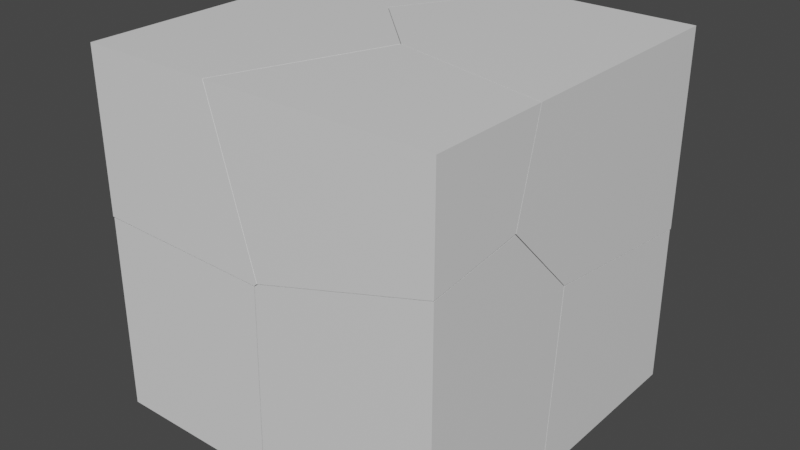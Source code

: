 # Source: Cube_Fractured.blend  (saved by Blender 3.3.6; exported with 4.5.12 LTS)
import bpy
from mathutils import Matrix  # noqa: F401  (used for matrix-valued properties, if any)

bpy.ops.wm.read_factory_settings(use_empty=True)
scene = bpy.context.scene
scene.name = 'Scene'

# ---- collections
col_collection = bpy.data.collections.new('Collection'); scene.collection.children.link(col_collection)

# ---- materials (node trees are filled in below, after node groups)
mat_material = bpy.data.materials.new('Material')
mat_material.alpha_threshold = 0.0
mat_material.use_transparent_shadow = False
mat_material.roughness = 0.5
mat_material.line_color = (0.0, 0.0, 0.0, 1.0)

# ---- material node trees
mat_material.use_nodes = True; mat_material.node_tree.nodes.clear()
_N = mat_material.node_tree.nodes; _L = mat_material.node_tree.links
n0 = _N.new('ShaderNodeOutputMaterial'); n0.name = 'Material Output'; n0.location = (300, 300)
n1 = _N.new('ShaderNodeBsdfPrincipled'); n1.name = 'Principled BSDF'; n1.location = (10, 300)
n1.distribution = 'GGX'
n1.subsurface_method = 'RANDOM_WALK_SKIN'
n1.inputs[3].default_value = 1.45
n1.inputs[27].default_value = (0.0, 0.0, 0.0, 1.0)
n1.inputs[28].default_value = 1.0
_L.new(n1.outputs[0], n0.inputs[0])
n0.is_active_output = True

# ---- world
world_world = bpy.data.worlds.new('World'); scene.world = world_world
world_world.use_nodes = True; world_world.node_tree.nodes.clear()
_N = world_world.node_tree.nodes; _L = world_world.node_tree.links
n0 = _N.new('ShaderNodeOutputWorld'); n0.name = 'World Output'; n0.location = (300, 300)
n1 = _N.new('ShaderNodeBackground'); n1.name = 'Background'; n1.location = (10, 300)
n1.inputs[0].default_value = (0.05088, 0.05088, 0.05088, 1.0)
_L.new(n1.outputs[0], n0.inputs[0])
n0.is_active_output = True
world_world.color = (0.05088, 0.05088, 0.05088)
world_world.use_sun_shadow = False
world_world.sun_shadow_jitter_overblur = 0.0

# ---- meshes
me_cube_cell_008 = bpy.data.meshes.new('Cube_cell.008')
me_cube_cell_008.from_pydata([(0.3306, 0.3404, 0.2813), (-0.356, -0.02405, 0.004529), (-0.1474, -0.1893, -0.2406), (-0.1808, -0.2214, -0.2114), (-0.05606, -0.326, -0.09169), (-0.1636, 0.3404, -0.09174), (-0.1662, 0.3404, -0.1335), (-0.3078, 0.03305, 0.2813), (-0.3314, -0.01039, 0.2813), (-0.01584, 0.3404, -0.2909), (-0.1185, -0.2159, 0.2813), (-0.1398, 0.3404, 0.2813), (0.3306, 0.3404, -0.2631), (0.3306, -0.1805, -0.2002), (0.3306, -0.1963, -0.1841), (0.3306, -0.3897, 0.01455), (0.3306, -0.3221, 0.2813), (-0.1636, 0.3404, -0.09174), (-0.1662, 0.3404, -0.1335), (-0.1185, -0.2159, 0.2813), (0.3306, -0.3221, 0.2813), (-0.3078, 0.03305, 0.2813), (-0.1398, 0.3404, 0.2813), (0.3306, 0.3404, -0.2631), (0.3306, -0.1805, -0.2002), (0.3306, -0.3897, 0.01455), (-0.01584, 0.3404, -0.2909), (0.3306, -0.1963, -0.1841), (-0.3314, -0.01039, 0.2813)], [], [(18, 1, 28, 21, 17), (28, 1, 4, 19), (3, 4, 1), (21, 22, 17), (27, 4, 3, 2, 13), (26, 2, 3), (26, 3, 1, 18), (4, 20, 19), (4, 27, 25), (20, 4, 25), (7, 8, 10, 16, 0, 11), (14, 24, 23, 0, 16, 15), (9, 6, 5, 11, 0, 23), (13, 2, 26, 12)])
_k = set([(5, 6), (5, 11), (6, 9), (7, 8), (7, 11), (8, 10), (9, 23), (10, 16), (12, 13), (12, 26), (13, 27), (14, 15), (14, 24), (15, 16), (17, 18), (17, 22), (18, 26), (19, 20), (19, 28), (20, 25), (21, 22), (21, 28), (23, 24), (25, 27)])
me_cube_cell_008.attributes.new('sharp_edge', 'BOOLEAN', 'EDGE').data.foreach_set('value', [ (min(e.vertices), max(e.vertices)) in _k for e in me_cube_cell_008.edges])
_uv = me_cube_cell_008.uv_layers.new(name='UVMap')
_uv.uv.foreach_set('vector', [1.0, 0.1207, 1.0, 1.0, 0.1523, 0.1523, 0.1029, 0.0, 0.8744, 0.0, 1.0, 0.1523, 1.0, 1.0, 0.0, 0.0, 0.8821, 0.0, 0.0, 0.0, 1.0, 0.0, 1.0, 1.0, 1.0, 0.8971, 0.2288, 0.125, 1.0, 0.1256, 0.1141, 0.0, 1.0, 0.0, 1.0, 1.0, 0.0, 0.0, 0.9057, 0.0, 0.9133, 0.9133, 0.0, 0.0, 1.0, 0.0, 0.08211, 0.0, 1.0, 0.0, 1.0, 1.0, 0.1207, 0.1207, 1.0, 1.0, 0.1183, 0.1183, 1.0, 0.1179, 1.0, 1.0, 0.1141, 0.1141, 1.0, 0.1149, 1.0, 0.1183, 1.0, 1.0, 0.1149, 0.1149, 0.7846, 0.5768, 0.7905, 0.5877, 0.7373, 0.6391, 0.625, 0.6656, 0.625, 0.5, 0.7426, 0.5, 0.5087, 0.6342, 0.5046, 0.6302, 0.4889, 0.5, 0.625, 0.5, 0.625, 0.6656, 0.5583, 0.6825, 0.4819, 0.4134, 0.5213, 0.3758, 0.5317, 0.3765, 0.625, 0.3824, 0.625, 0.5, 0.4889, 0.5, 0.09434, 0.0, 1.0, 0.0, 1.0, 0.9133, 0.2189, 0.1315])
me_cube_cell_008.materials.append(mat_material)
me_cube_cell_008.update()
me_cube_cell_009 = bpy.data.meshes.new('Cube_cell.009')
me_cube_cell_009.from_pydata([(0.3565, 0.3611, -0.1696), (-0.1216, -0.1686, 0.3062), (-0.2238, -0.1912, -0.004963), (-0.265, -0.1559, -0.1696), (-0.1183, 0.3611, -0.1696), (0.01278, 0.3611, 0.2538), (-0.2669, -0.1631, -0.1696), (-0.2262, -0.2028, -0.1696), (-0.2169, -0.2028, -0.1696), (0.3565, -0.1956, -0.1696), (0.3565, -0.1594, 0.3469), (0.3565, 0.3562, 0.2853), (-0.2169, -0.2028, -0.1696), (0.3565, -0.1956, -0.1696), (-0.1183, 0.3611, -0.1696), (0.01278, 0.3611, 0.2538), (-0.2669, -0.1631, -0.1696), (-0.2262, -0.2028, -0.1696), (0.3565, -0.1594, 0.3469), (-0.265, -0.1559, -0.1696), (0.3565, 0.3562, 0.2853)], [], [(17, 2, 16), (16, 2, 1, 19), (2, 17, 12, 1), (13, 1, 12), (1, 13, 18), (1, 18, 11), (11, 15, 1), (3, 14, 0, 9, 8, 7, 6), (10, 9, 0, 20), (0, 14, 5, 20), (1, 15, 4, 19)])
_k = set([(3, 6), (3, 14), (4, 15), (4, 19), (5, 14), (5, 20), (6, 7), (7, 8), (8, 9), (9, 10), (10, 20), (11, 15), (11, 18), (12, 13), (12, 17), (13, 18), (16, 17), (16, 19)])
me_cube_cell_009.attributes.new('sharp_edge', 'BOOLEAN', 'EDGE').data.foreach_set('value', [ (min(e.vertices), max(e.vertices)) in _k for e in me_cube_cell_009.edges])
_uv = me_cube_cell_009.uv_layers.new(name='UVMap')
_uv.uv.foreach_set('vector', [0.2326, 0.0, 1.0, 0.0, 1.0, 0.7664, 0.7664, 0.7664, 0.0, 0.0, 1.0, 0.0, 1.0, 0.9046, 0.0, 0.0, 0.7674, 0.0, 1.0, 0.09494, 1.0, 1.0, 1.0, 0.09579, 1.0, 1.0, 0.09495, 0.09495, 1.0, 1.0, 0.09567, 0.09423, 1.0, 0.0946, 1.0, 1.0, 0.0946, 0.0946, 1.0, 0.09521, 0.09847, 0.08677, 1.0, 0.08586, 1.0, 1.0, 0.2196, 0.6292, 0.2563, 0.5, 0.375, 0.5, 0.3748, 0.6392, 0.2317, 0.641, 0.2293, 0.641, 0.2191, 0.631, 0.5041, 0.6301, 0.375, 0.6392, 0.375, 0.5, 0.4887, 0.5012, 0.375, 0.5, 0.375, 0.3813, 0.4809, 0.4141, 0.4886, 0.5, 0.0, 0.0, 0.9141, 0.0, 0.9132, 0.9033, 0.09543, 0.0])
me_cube_cell_009.materials.append(mat_material)
me_cube_cell_009.update()
me_cube_cell_001 = bpy.data.meshes.new('Cube_cell.001')
me_cube_cell_001.from_pydata([(0.2908, -0.1912, 0.1876), (-0.09544, 0.1399, -0.1842), (-0.1715, 0.2143, 0.1876), (-0.3267, -0.1912, 0.1876), (-0.2156, -0.1912, -0.2087), (0.2908, 0.1448, 0.1876), (0.2908, 0.08785, -0.03466), (-0.08178, 0.2328, 0.1876), (0.2908, 0.07664, -0.078), (-0.1575, 0.2506, 0.1876), (-0.2047, -0.1912, -0.2477), (-0.2008, -0.1912, -0.2589), (0.2908, -0.1912, -0.1132), (-0.1715, 0.2143, 0.1876), (-0.3267, -0.1912, 0.1876), (0.2908, 0.1448, 0.1876), (0.2908, 0.08785, -0.03466), (0.2908, 0.07664, -0.078), (-0.2047, -0.1912, -0.2477), (-0.2008, -0.1912, -0.2589), (-0.08178, 0.2328, 0.1876), (-0.2156, -0.1912, -0.2087), (0.2908, -0.1912, -0.1132), (-0.1575, 0.2506, 0.1876)], [], [(13, 21, 14), (20, 5, 16), (17, 1, 23, 20, 16), (13, 23, 1, 18, 21), (18, 1, 19), (9, 2, 3, 0, 15, 7), (22, 0, 3, 4, 10, 11), (8, 6, 15, 0, 22), (19, 1, 17, 12)])
_k = set([(2, 3), (2, 9), (3, 4), (4, 10), (5, 16), (5, 20), (6, 8), (6, 15), (7, 9), (7, 15), (8, 22), (10, 11), (11, 22), (12, 17), (12, 19), (13, 14), (13, 23), (14, 21), (16, 17), (18, 19), (18, 21), (20, 23)])
me_cube_cell_001.attributes.new('sharp_edge', 'BOOLEAN', 'EDGE').data.foreach_set('value', [ (min(e.vertices), max(e.vertices)) in _k for e in me_cube_cell_001.edges])
_uv = me_cube_cell_001.uv_layers.new(name='UVMap')
_uv.uv.foreach_set('vector', [0.8986, 0.8986, 0.09783, 0.09783, 0.8985, 0.09783, 1.0, 0.8339, 0.265, 0.09891, 1.0, 0.09822, 0.1141, 0.0, 1.0, 0.0, 1.0, 0.8811, 0.8339, 0.8339, 0.09822, 0.09822, 1.0, 0.8986, 0.8811, 0.8811, 0.0, 0.0, 0.8699, 0.0, 1.0, 0.09783, 0.8699, 0.8699, 0.0, 0.0, 0.9439, 0.0, 0.7371, 0.6395, 0.7406, 0.6486, 0.7794, 0.75, 0.625, 0.75, 0.625, 0.666, 0.7181, 0.644, 0.5498, 0.75, 0.625, 0.75, 0.625, 0.9044, 0.5259, 0.8766, 0.5162, 0.8739, 0.5134, 0.8729, 0.5586, 0.683, 0.5694, 0.6802, 0.625, 0.666, 0.625, 0.75, 0.5498, 0.75, 1.0, 0.05607, 1.0, 0.0, 1.0, 0.8859, 0.1339, 0.01852])
me_cube_cell_001.materials.append(mat_material)
me_cube_cell_001.update()
me_cube_cell_002 = bpy.data.meshes.new('Cube_cell.002')
me_cube_cell_002.from_pydata([(0.2844, -0.2351, -0.4254), (-0.2949, 0.211, -0.2557), (-0.1943, 0.2336, 0.05137), (-0.2811, 0.1671, 0.03367), (-0.1016, 0.09661, 0.2006), (-0.2273, 0.2017, 0.08049), (0.1907, 0.2052, -0.4254), (-0.297, 0.1987, -0.4254), (0.2844, 0.2064, -0.4254), (-0.2287, -0.2351, -0.4254), (-0.2164, -0.2351, 0.1081), (0.2844, 0.2424, 0.09228), (-0.2161, -0.2351, 0.1186), (0.2844, 0.0446, 0.2947), (0.2844, 0.04059, 0.2988), (0.2844, 0.03307, 0.3064), (0.2844, -0.2351, 0.2719), (0.2772, -0.2351, 0.2698), (-0.1939, -0.2351, 0.1302), (-0.2078, -0.2351, 0.1261), (0.1907, 0.2052, -0.4254), (0.2844, 0.2064, -0.4254), (-0.2078, -0.2351, 0.1261), (-0.2161, -0.2351, 0.1186), (-0.2287, -0.2351, -0.4254), (-0.2164, -0.2351, 0.1081), (0.2844, 0.03307, 0.3064), (0.2844, -0.2351, 0.2719), (0.2772, -0.2351, 0.2698), (-0.1939, -0.2351, 0.1302), (0.2844, 0.2424, 0.09228), (0.2844, 0.0446, 0.2947), (-0.297, 0.1987, -0.4254), (0.2844, 0.04059, 0.2988)], [], [(1, 20, 32), (25, 1, 32, 24), (3, 5, 1), (5, 2, 1), (3, 1, 25, 23), (2, 31, 30), (5, 33, 31, 2), (4, 26, 33, 5), (28, 27, 26, 4), (28, 4, 29), (22, 29, 4), (22, 4, 5, 23), (5, 3, 23), (12, 10, 9, 0, 16, 17, 18, 19), (9, 7, 6, 21, 0), (16, 0, 21, 11, 13, 14, 15), (2, 30, 8, 20, 1)])
_k = set([(6, 7), (6, 21), (7, 9), (8, 20), (8, 30), (9, 10), (10, 12), (11, 13), (11, 21), (12, 19), (13, 14), (14, 15), (15, 16), (16, 17), (17, 18), (18, 19), (20, 32), (22, 23), (22, 29), (23, 25), (24, 25), (24, 32), (26, 27), (26, 33), (27, 28), (28, 29), (30, 31), (31, 33)])
me_cube_cell_002.attributes.new('sharp_edge', 'BOOLEAN', 'EDGE').data.foreach_set('value', [ (min(e.vertices), max(e.vertices)) in _k for e in me_cube_cell_002.edges])
_uv = me_cube_cell_002.uv_layers.new(name='UVMap')
_uv.uv.foreach_set('vector', [1.0, 0.0, 1.0, 0.7712, 0.2281, 0.0, 0.03744, 0.0, 1.0, 0.0, 1.0, 0.7719, 0.9159, 0.817, 0.0, 0.0, 1.0, 0.0, 1.0, 1.0, 0.0, 0.0, 1.0, 0.0, 1.0, 1.0, 1.0, 0.0, 1.0, 1.0, 0.03744, 0.03744, 0.04136, 0.0, 0.0, 0.0, 0.9053, 0.0, 0.9055, 0.9055, 1.0, 0.0, 1.0, 0.9109, 0.9053, 0.9053, 0.0, 0.0, 1.0, 0.0, 1.0, 0.8852, 0.9109, 0.9109, 0.0, 0.0, 0.8692, 0.0, 0.8857, 0.02037, 0.8852, 0.8852, 0.0, 0.0, 0.8692, 0.8692, 0.0, 0.0, 0.8686, 0.0, 0.9503, 0.0, 0.8686, 0.8686, 0.0, 0.0, 0.9503, 0.9503, 0.0, 0.0, 1.0, 0.0, 1.0, 0.9618, 0.0, 0.0, 1.0, 0.0, 0.9618, 0.9618, 0.511, 0.8751, 0.5084, 0.8752, 0.375, 0.8783, 0.375, 0.75, 0.5493, 0.75, 0.5488, 0.7518, 0.5139, 0.8696, 0.5129, 0.873, 0.2467, 0.75, 0.2296, 0.6416, 0.3516, 0.6399, 0.375, 0.6396, 0.375, 0.75, 0.5493, 0.75, 0.375, 0.75, 0.375, 0.6396, 0.5044, 0.6306, 0.555, 0.6801, 0.5561, 0.6811, 0.558, 0.683, 0.0, 0.0, 0.9055, 0.0, 0.9201, 0.8629, 0.7712, 0.7712, 1.0, 1.0])
me_cube_cell_002.materials.append(mat_material)
me_cube_cell_002.update()
me_cube_cell_003 = bpy.data.meshes.new('Cube_cell.003')
me_cube_cell_003.from_pydata([(-0.1983, 0.1768, 0.165), (0.1138, -0.1868, -0.1105), (0.3036, 0.1768, -0.249), (0.3293, 0.1768, 0.165), (-0.1983, -0.1067, -0.04908), (-0.1983, -0.06608, -0.05904), (0.2398, 0.1768, -0.2325), (-0.1983, 0.1768, -0.1184), (0.138, -0.1735, 0.165), (-0.1983, -0.1037, -0.006628), (0.06524, -0.1559, 0.165), (-0.1983, -0.09146, 0.165), (0.138, -0.1735, 0.165), (0.06524, -0.1559, 0.165), (-0.1983, -0.1067, -0.04908), (-0.1983, -0.06608, -0.05904), (-0.1983, 0.1768, -0.1184), (0.3293, 0.1768, 0.165), (-0.1983, -0.1037, -0.006628), (-0.1983, -0.09146, 0.165), (0.2398, 0.1768, -0.2325), (0.3036, 0.1768, -0.249)], [], [(20, 21, 1, 14, 15), (16, 20, 15), (18, 14, 1, 12, 13), (13, 19, 18), (8, 17, 0, 11, 10), (5, 4, 9, 11, 0, 7), (0, 17, 2, 6, 7), (12, 1, 21, 3)])
_k = set([(2, 6), (2, 17), (3, 12), (3, 21), (4, 5), (4, 9), (5, 7), (6, 7), (8, 10), (8, 17), (9, 11), (10, 11), (12, 13), (13, 19), (14, 15), (14, 18), (15, 16), (16, 20), (18, 19), (20, 21)])
me_cube_cell_003.attributes.new('sharp_edge', 'BOOLEAN', 'EDGE').data.foreach_set('value', [ (min(e.vertices), max(e.vertices)) in _k for e in me_cube_cell_003.edges])
_uv = me_cube_cell_003.uv_layers.new(name='UVMap')
_uv.uv.foreach_set('vector', [1.0, 0.8447, 0.8796, 0.8796, 0.0, 0.0, 0.8618, 0.0, 1.0, 0.08661, 0.8432, 0.08606, 0.8447, 0.8447, 0.08661, 0.08661, 0.8719, 0.0, 1.0, 0.1382, 1.0, 1.0, 0.1542, 0.1542, 0.1974, 0.0, 0.1974, 0.1974, 0.8723, 0.1978, 0.8719, 0.8719, 0.7909, 0.5876, 0.7431, 0.5, 0.875, 0.5, 0.875, 0.5671, 0.8091, 0.5832, 0.569, 0.1893, 0.5715, 0.1791, 0.5821, 0.1799, 0.625, 0.1829, 0.625, 0.25, 0.5541, 0.25, 0.625, 0.25, 0.625, 0.3819, 0.5215, 0.3755, 0.5256, 0.3595, 0.5541, 0.25, 0.1542, 0.0, 1.0, 0.0, 1.0, 0.8796, 0.1429, 0.0218])
me_cube_cell_003.materials.append(mat_material)
me_cube_cell_003.update()
me_cube_cell_004 = bpy.data.meshes.new('Cube_cell.004')
me_cube_cell_004.from_pydata([(-0.3134, 0.2677, -0.3805), (-0.001211, -0.09628, 0.3416), (0.207, -0.2619, 0.09572), (0.1057, -0.2848, -0.2108), (0.1732, -0.2938, 0.1256), (0.1196, -0.3289, 0.07833), (0.3408, 0.2677, 0.04402), (0.2142, 0.2677, 0.1772), (0.2099, 0.2677, -0.3805), (0.2084, 0.2624, -0.3805), (0.1852, 0.1805, -0.3805), (0.06117, -0.2556, -0.3805), (-0.3134, 0.2677, 0.3336), (0.1253, 0.2677, 0.2202), (-0.3134, 0.02402, 0.3935), (-0.3134, -0.01646, 0.4034), (0.1889, 0.2677, 0.2037), (0.05509, -0.2551, -0.3805), (-0.3134, -0.2892, 0.07912), (-0.3134, -0.2211, -0.3805), (-0.3134, -0.03732, 0.3786), (0.3408, 0.2677, 0.04402), (0.2099, 0.2677, -0.3805), (0.1852, 0.1805, -0.3805), (0.06117, -0.2556, -0.3805), (-0.3134, 0.2677, 0.3336), (0.1253, 0.2677, 0.2202), (-0.3134, 0.02402, 0.3935), (-0.3134, -0.01646, 0.4034), (0.05509, -0.2551, -0.3805), (-0.3134, -0.2211, -0.3805), (-0.3134, -0.2892, 0.07912), (-0.3134, -0.03732, 0.3786), (0.1889, 0.2677, 0.2037), (0.2142, 0.2677, 0.1772), (0.2084, 0.2624, -0.3805)], [], [(2, 21, 34), (35, 22, 21, 2), (23, 35, 2, 3), (23, 3, 24), (12, 27, 26), (27, 28, 1, 33, 26), (34, 33, 1, 2), (1, 4, 2), (4, 5, 2), (5, 3, 2), (24, 3, 5, 29), (32, 31, 5), (5, 1, 28, 32), (5, 4, 1), (15, 14, 25, 0, 30, 18, 20), (0, 8, 9, 10, 11, 17, 30), (7, 6, 8, 0, 25, 13, 16), (31, 19, 29, 5)])
_k = set([(6, 7), (6, 8), (7, 16), (8, 9), (9, 10), (10, 11), (11, 17), (12, 26), (12, 27), (13, 16), (13, 25), (14, 15), (14, 25), (15, 20), (17, 30), (18, 20), (18, 30), (19, 29), (19, 31), (21, 22), (21, 34), (22, 35), (23, 24), (23, 35), (24, 29), (26, 33), (27, 28), (28, 32), (31, 32), (33, 34)])
me_cube_cell_004.attributes.new('sharp_edge', 'BOOLEAN', 'EDGE').data.foreach_set('value', [ (min(e.vertices), max(e.vertices)) in _k for e in me_cube_cell_004.edges])
_uv = me_cube_cell_004.uv_layers.new(name='UVMap')
_uv.uv.foreach_set('vector', [1.0, 0.0, 1.0, 0.9132, 0.08585, 0.0, 0.9052, 0.0, 0.9142, 0.01012, 0.9132, 0.9132, 0.0, 0.0, 1.0, 0.7728, 0.9052, 0.9052, 0.0, 0.0, 1.0, 0.0, 0.7728, 0.7728, 0.0, 0.0, 0.7731, 0.0, 0.8441, 0.7575, 0.08633, 0.0, 0.8451, 0.0, 0.08633, 0.08633, 0.1379, 0.0, 1.0, 0.0, 1.0, 0.8798, 0.8451, 0.8451, 1.0, 0.9142, 0.8798, 0.8798, 0.0, 0.0, 1.0, 0.0, 0.0, 0.0, 1.0, 0.0, 1.0, 1.0, 0.0, 0.0, 1.0, 0.0, 1.0, 1.0, 0.0, 0.0, 1.0, 0.0, 1.0, 1.0, 0.7731, 0.7731, 0.0, 0.0, 1.0, 0.0, 1.0, 0.9021, 1.0, 0.8966, 0.1027, 0.0, 1.0, 0.0, 0.0, 0.0, 1.0, 0.0, 1.0, 0.8621, 0.8966, 0.8966, 0.0, 0.0, 1.0, 0.0, 1.0, 1.0, 0.571, 0.179, 0.5685, 0.1891, 0.5535, 0.25, 0.375, 0.25, 0.375, 0.1278, 0.4899, 0.1108, 0.5648, 0.1738, 0.125, 0.5, 0.2558, 0.5, 0.2555, 0.5013, 0.2496, 0.5218, 0.2186, 0.6308, 0.2171, 0.6307, 0.125, 0.6222, 0.5144, 0.3819, 0.4811, 0.4136, 0.375, 0.3808, 0.375, 0.25, 0.5535, 0.25, 0.5252, 0.3597, 0.521, 0.3756, 0.8973, 0.0, 0.9026, 0.1216, 0.9021, 0.9021, 0.0, 0.0])
me_cube_cell_004.materials.append(mat_material)
me_cube_cell_004.update()
me_cube_cell_005 = bpy.data.meshes.new('Cube_cell.005')
me_cube_cell_005.from_pydata([(-0.3129, -0.311, 0.2889), (0.2986, 0.0213, -0.0845), (0.1197, 0.09141, -0.2507), (-0.0008866, 0.3239, 0.0126), (0.174, 0.1254, -0.2036), (-0.3129, -0.311, -0.1547), (0.1676, -0.311, -0.1659), (-0.3129, 0.09374, -0.2415), (0.06748, -0.311, 0.2889), (0.2238, 0.09926, 0.2889), (0.1892, -0.311, -0.1448), (0.02371, 0.3372, 0.2889), (-0.3129, 0.4035, 0.07424), (-0.3129, 0.4184, 0.2889), (-0.3129, 0.1311, -0.2494), (0.185, -0.311, -0.1663), (0.1932, -0.311, -0.1589), (0.2361, 0.1318, 0.2889), (-0.3129, -0.311, -0.1547), (0.1676, -0.311, -0.1659), (-0.3129, 0.09374, -0.2415), (0.06748, -0.311, 0.2889), (0.2238, 0.09926, 0.2889), (0.02371, 0.3372, 0.2889), (-0.3129, 0.4184, 0.2889), (0.185, -0.311, -0.1663), (0.2361, 0.1318, 0.2889), (0.1892, -0.311, -0.1448), (0.1932, -0.311, -0.1589), (-0.3129, 0.4035, 0.07424), (-0.3129, 0.1311, -0.2494)], [], [(20, 19, 5), (22, 8, 27), (4, 1, 28, 25, 2), (30, 2, 25, 19, 20), (3, 2, 30, 29), (27, 28, 1, 26, 22), (3, 29, 24, 23), (4, 2, 3), (1, 4, 3), (13, 0, 21, 9, 17, 11), (10, 21, 0, 18, 6, 15, 16), (14, 7, 18, 0, 13, 12), (1, 3, 23, 26)])
_k = set([(5, 19), (5, 20), (6, 15), (6, 18), (7, 14), (7, 18), (8, 22), (8, 27), (9, 17), (9, 21), (10, 16), (10, 21), (11, 13), (11, 17), (12, 13), (12, 14), (15, 16), (19, 25), (20, 30), (22, 26), (23, 24), (23, 26), (24, 29), (25, 28), (27, 28), (29, 30)])
me_cube_cell_005.attributes.new('sharp_edge', 'BOOLEAN', 'EDGE').data.foreach_set('value', [ (min(e.vertices), max(e.vertices)) in _k for e in me_cube_cell_005.edges])
_uv = me_cube_cell_005.uv_layers.new(name='UVMap')
_uv.uv.foreach_set('vector', [0.0905, 0.0, 0.9633, 0.0, 0.9057, 0.8152, 0.9002, 0.0, 0.9002, 0.8089, 0.03582, 0.0, 0.0, 0.0, 1.0, 0.0, 1.0, 0.9513, 0.9595, 0.9595, 1.0, 1.0, 0.8967, 0.8967, 0.0, 0.0, 0.9595, 0.0, 1.0, 0.03666, 1.0, 0.9095, 0.0, 0.0, 1.0, 0.0, 1.0, 0.8967, 0.1378, 0.0, 1.0, 0.9642, 0.9513, 0.9513, 0.0, 0.0, 0.8818, 0.0, 1.0, 0.09979, 0.0, 0.0, 0.8622, 0.0, 0.8619, 0.8439, 0.152, 0.0, 0.0, 0.0, 1.0, 0.0, 1.0, 1.0, 0.0, 0.0, 1.0, 0.0, 1.0, 1.0, 0.875, 0.5676, 0.875, 0.75, 0.7799, 0.75, 0.7408, 0.6474, 0.7377, 0.6393, 0.7908, 0.5879, 0.5166, 0.8745, 0.625, 0.9049, 0.625, 1.0, 0.5141, 1.0, 0.5113, 0.8799, 0.5112, 0.8755, 0.513, 0.8735, 0.4904, 0.1105, 0.4924, 0.1012, 0.5141, 0.0, 0.625, 0.0, 0.625, 0.1824, 0.5713, 0.1786, 0.0, 0.0, 1.0, 0.0, 1.0, 0.848, 0.8818, 0.8818])
me_cube_cell_005.materials.append(mat_material)
me_cube_cell_005.update()
me_cube_cell_006 = bpy.data.meshes.new('Cube_cell.006')
me_cube_cell_006.from_pydata([(-0.2916, -0.2598, -0.2328), (0.1409, 0.1419, 0.2259), (0.1262, 0.1864, -0.0668), (0.1892, -0.2598, 0.3107), (-0.2876, -0.2598, 0.3214), (-0.2916, 0.1816, 0.2265), (0.2061, -0.2598, 0.3101), (0.2061, -0.2598, 0.302), (0.126, 0.1677, -0.2328), (0.1248, 0.1742, -0.2328), (-0.2916, 0.2489, -0.2328), (-0.2336, 0.2436, -0.2328), (0.1932, -0.2598, -0.2328), (0.08339, 0.2142, -0.2328), (0.1892, -0.2598, 0.3107), (-0.2876, -0.2598, 0.3214), (-0.2916, 0.1816, 0.2265), (0.126, 0.1677, -0.2328), (0.1248, 0.1742, -0.2328), (0.1932, -0.2598, -0.2328), (0.2061, -0.2598, 0.3101), (0.2061, -0.2598, 0.302), (-0.2916, 0.2489, -0.2328), (-0.2336, 0.2436, -0.2328), (0.08339, 0.2142, -0.2328)], [], [(14, 1, 15), (15, 1, 16), (1, 14, 20), (18, 2, 1, 17), (19, 17, 1, 21), (20, 21, 1), (18, 24, 2), (24, 23, 2), (7, 6, 3, 4, 0, 12), (22, 0, 4, 5), (8, 12, 0, 22, 11, 13, 9), (23, 10, 16, 1, 2)])
_k = set([(3, 4), (3, 6), (4, 5), (5, 22), (6, 7), (7, 12), (8, 9), (8, 12), (9, 13), (10, 16), (10, 23), (11, 13), (11, 22), (14, 15), (14, 20), (15, 16), (17, 18), (17, 19), (18, 24), (19, 21), (20, 21), (23, 24)])
me_cube_cell_006.attributes.new('sharp_edge', 'BOOLEAN', 'EDGE').data.foreach_set('value', [ (min(e.vertices), max(e.vertices)) in _k for e in me_cube_cell_006.edges])
_uv = me_cube_cell_006.uv_layers.new(name='UVMap')
_uv.uv.foreach_set('vector', [0.1108, 0.0, 1.0, 0.0, 1.0, 0.8887, 0.8887, 0.8887, 0.0, 0.0, 0.8964, 0.0, 1.0, 0.0, 1.0, 0.8892, 0.04598, 0.0, 0.2313, 0.0, 1.0, 0.0, 1.0, 1.0, 0.09821, 0.09821, 0.8962, 0.8115, 1.0, 0.09821, 1.0, 1.0, 0.1105, 0.1105, 0.04598, 0.04598, 1.0, 0.1105, 1.0, 1.0, 1.0, 0.7687, 0.231, 0.0, 1.0, 0.0, 0.231, 0.231, 1.0, 0.2304, 1.0, 1.0, 0.5087, 0.8756, 0.5107, 0.8756, 0.5109, 0.8798, 0.5136, 1.0, 0.375, 1.0, 0.375, 0.8788, 0.375, 0.1272, 0.375, 0.0, 0.5136, 0.0, 0.4898, 0.1103, 0.2294, 0.6431, 0.2462, 0.75, 0.125, 0.75, 0.125, 0.6228, 0.1395, 0.6242, 0.2188, 0.6315, 0.2291, 0.6415, 0.7696, 0.0, 0.8938, 0.05263, 1.0, 0.1036, 1.0, 1.0, 0.0, 0.0])
me_cube_cell_006.materials.append(mat_material)
me_cube_cell_006.update()

# ---- objects
ob_cube_cell = bpy.data.objects.new('Cube_cell', me_cube_cell_008)
ob_cube_cell_001 = bpy.data.objects.new('Cube_cell.001', me_cube_cell_009)
ob_cube_cell_002 = bpy.data.objects.new('Cube_cell.002', me_cube_cell_001)
ob_cube_cell_003 = bpy.data.objects.new('Cube_cell.003', me_cube_cell_002)
ob_cube_cell_004 = bpy.data.objects.new('Cube_cell.004', me_cube_cell_003)
ob_cube_cell_005 = bpy.data.objects.new('Cube_cell.005', me_cube_cell_004)
ob_cube_cell_006 = bpy.data.objects.new('Cube_cell.006', me_cube_cell_005)
ob_cube_cell_007 = bpy.data.objects.new('Cube_cell.007', me_cube_cell_006)

# ---- transforms, parenting, visibility, modifiers, constraints
ob_cube_cell.location = (0.1694, 0.1596, 0.2187)
ob_cube_cell_001.location = (0.1435, 0.1389, -0.3304)
ob_cube_cell_002.location = (0.2092, -0.3088, 0.3124)
ob_cube_cell_003.location = (0.2156, -0.2649, -0.07457)
ob_cube_cell_004.location = (-0.3017, 0.3232, 0.335)
ob_cube_cell_005.location = (-0.1866, 0.2323, -0.1195)
ob_cube_cell_006.location = (-0.1871, -0.189, 0.2111)
ob_cube_cell_007.location = (-0.2084, -0.2402, -0.2672)

# ---- collection membership
col_collection.objects.link(ob_cube_cell)
col_collection.objects.link(ob_cube_cell_001)
col_collection.objects.link(ob_cube_cell_002)
col_collection.objects.link(ob_cube_cell_003)
col_collection.objects.link(ob_cube_cell_004)
col_collection.objects.link(ob_cube_cell_005)
col_collection.objects.link(ob_cube_cell_006)
col_collection.objects.link(ob_cube_cell_007)

# ---- scene / render settings (as saved in the file)
scene.frame_start = 1; scene.frame_end = 250; scene.frame_set(1)
scene.render.engine = 'BLENDER_EEVEE_NEXT'
scene.cycles.sampling_pattern = 'TABULATED_SOBOL'
scene.cycles.use_light_tree = False
scene.view_settings.view_transform = 'Filmic'
bpy.context.view_layer.update()

# ---- added for rendering (the .blend has no active camera and no usable light): camera, sun
cam_auto = bpy.data.cameras.new('AutoCamera')
cam_auto.lens = 50.0
cam_auto.sensor_width = 36.0
cam_auto.clip_end = 1000.0
ob_auto_camera = bpy.data.objects.new('AutoCamera', cam_auto)
scene.collection.objects.link(ob_auto_camera)
ob_auto_camera.location = (1.60254, -1.92304, 1.28203)
ob_auto_camera.rotation_euler = (1.09748, -7.21219e-08, 0.694738)
scene.camera = ob_auto_camera
light_auto_sun = bpy.data.lights.new('AutoSun', 'SUN')
light_auto_sun.energy = 3.0
light_auto_sun.angle = 0.0523599
ob_auto_sun = bpy.data.objects.new('AutoSun', light_auto_sun)
scene.collection.objects.link(ob_auto_sun)
ob_auto_sun.rotation_euler = (0.872665, 0.174533, 0.523599)
bpy.context.view_layer.update()
